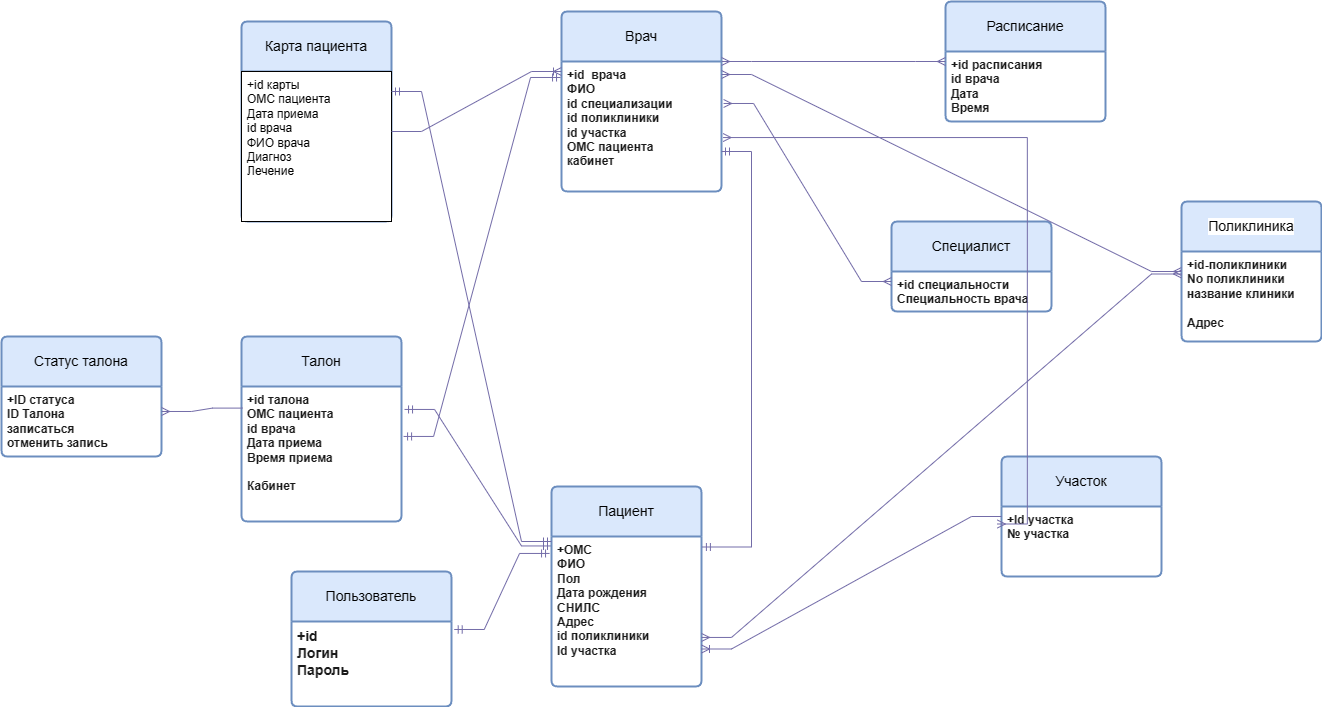

The diagram above was exported from draw.io. Its source (the exported page's mxGraphModel, read from the mxfile embedded in the PNG):
<mxGraphModel dx="2335" dy="831" grid="1" gridSize="10" guides="1" tooltips="1" connect="1" arrows="1" fold="1" page="1" pageScale="1" pageWidth="827" pageHeight="1169" background="#FFFFFF" math="0" shadow="0">
  <root>
    <mxCell id="0" />
    <mxCell id="1" parent="0" />
    <mxCell id="jAMiKB6Rq6Zm9uy4Rmn1-38" value="" style="edgeStyle=entityRelationEdgeStyle;fontSize=12;html=1;endArrow=ERmandOne;startArrow=ERmandOne;rounded=0;strokeColor=#736CA8;fontColor=default;exitX=1.019;exitY=0.17;exitDx=0;exitDy=0;exitPerimeter=0;entryX=0;entryY=0.063;entryDx=0;entryDy=0;entryPerimeter=0;labelBackgroundColor=none;" parent="1" source="jAMiKB6Rq6Zm9uy4Rmn1-28" target="jAMiKB6Rq6Zm9uy4Rmn1-14" edge="1">
      <mxGeometry width="100" height="100" relative="1" as="geometry">
        <mxPoint x="70" y="577.5" as="sourcePoint" />
        <mxPoint x="170" y="722.5" as="targetPoint" />
        <Array as="points">
          <mxPoint x="160" y="572.5" />
          <mxPoint x="180" y="712.5" />
        </Array>
      </mxGeometry>
    </mxCell>
    <mxCell id="jAMiKB6Rq6Zm9uy4Rmn1-5" value="Пользователь" style="swimlane;childLayout=stackLayout;horizontal=1;startSize=50;horizontalStack=0;rounded=1;fontSize=14;fontStyle=0;strokeWidth=2;resizeParent=0;resizeLast=1;shadow=0;dashed=0;align=center;arcSize=4;whiteSpace=wrap;html=1;strokeColor=#6c8ebf;fillColor=#dae8fc;labelBackgroundColor=none;" parent="1" vertex="1">
      <mxGeometry x="-240" y="740" width="160" height="135" as="geometry" />
    </mxCell>
    <mxCell id="jAMiKB6Rq6Zm9uy4Rmn1-6" value="&lt;font style=&quot;font-size: 14px;&quot;&gt;&lt;b&gt;+id&lt;br&gt;Логин&lt;br&gt;Пароль&lt;/b&gt;&lt;br&gt;&lt;/font&gt;" style="align=left;strokeColor=none;fillColor=none;spacingLeft=4;fontSize=12;verticalAlign=top;resizable=0;rotatable=0;part=1;html=1;fontColor=#1A1A1A;labelBackgroundColor=none;" parent="jAMiKB6Rq6Zm9uy4Rmn1-5" vertex="1">
      <mxGeometry y="50" width="160" height="85" as="geometry" />
    </mxCell>
    <mxCell id="jAMiKB6Rq6Zm9uy4Rmn1-13" value="Пациент" style="swimlane;childLayout=stackLayout;horizontal=1;startSize=50;horizontalStack=0;rounded=1;fontSize=14;fontStyle=0;strokeWidth=2;resizeParent=0;resizeLast=1;shadow=0;dashed=0;align=center;arcSize=4;whiteSpace=wrap;html=1;labelBackgroundColor=none;fillColor=#dae8fc;strokeColor=#6c8ebf;" parent="1" vertex="1">
      <mxGeometry x="20" y="655" width="150" height="200" as="geometry" />
    </mxCell>
    <mxCell id="jAMiKB6Rq6Zm9uy4Rmn1-14" value="&lt;b&gt;+ОМС&lt;br&gt;ФИО&lt;br&gt;Пол&lt;br&gt;Дата рождения&lt;br&gt;СНИЛС&lt;br&gt;Адрес&lt;br&gt;id поликлиники&lt;br&gt;Id участка&lt;br&gt;&lt;br&gt;&lt;/b&gt;" style="align=left;strokeColor=none;fillColor=none;spacingLeft=4;fontSize=12;verticalAlign=top;resizable=0;rotatable=0;part=1;html=1;fontColor=#1A1A1A;labelBackgroundColor=none;" parent="jAMiKB6Rq6Zm9uy4Rmn1-13" vertex="1">
      <mxGeometry y="50" width="150" height="150" as="geometry" />
    </mxCell>
    <mxCell id="jAMiKB6Rq6Zm9uy4Rmn1-15" value="Поликлиника" style="swimlane;childLayout=stackLayout;horizontal=1;startSize=50;horizontalStack=0;rounded=1;fontSize=14;fontStyle=0;strokeWidth=2;resizeParent=0;resizeLast=1;shadow=0;dashed=0;align=center;arcSize=4;whiteSpace=wrap;html=1;strokeColor=#6c8ebf;fillColor=#dae8fc;labelBackgroundColor=#FFFFFF;gradientColor=none;" parent="1" vertex="1">
      <mxGeometry x="650" y="370" width="140" height="140" as="geometry" />
    </mxCell>
    <mxCell id="jAMiKB6Rq6Zm9uy4Rmn1-16" value="&lt;b&gt;+id-поликлиники&lt;br&gt;No поликлиники &lt;br&gt;название клиники&lt;br&gt;&lt;br&gt;Адрес&lt;/b&gt;" style="align=left;strokeColor=none;fillColor=none;spacingLeft=4;fontSize=12;verticalAlign=top;resizable=0;rotatable=0;part=1;html=1;fontColor=#1A1A1A;labelBackgroundColor=none;" parent="jAMiKB6Rq6Zm9uy4Rmn1-15" vertex="1">
      <mxGeometry y="50" width="140" height="90" as="geometry" />
    </mxCell>
    <mxCell id="jAMiKB6Rq6Zm9uy4Rmn1-17" value="Участок" style="swimlane;childLayout=stackLayout;horizontal=1;startSize=50;horizontalStack=0;rounded=1;fontSize=14;fontStyle=0;strokeWidth=2;resizeParent=0;resizeLast=1;shadow=0;dashed=0;align=center;arcSize=4;whiteSpace=wrap;html=1;strokeColor=#6c8ebf;fillColor=#dae8fc;labelBackgroundColor=none;" parent="1" vertex="1">
      <mxGeometry x="470" y="625" width="160" height="120" as="geometry" />
    </mxCell>
    <mxCell id="jAMiKB6Rq6Zm9uy4Rmn1-18" value="&lt;b&gt;+Id участка&lt;br&gt;№ участка&lt;/b&gt;" style="align=left;strokeColor=none;fillColor=none;spacingLeft=4;fontSize=12;verticalAlign=top;resizable=0;rotatable=0;part=1;html=1;fontColor=#1A1A1A;labelBackgroundColor=none;" parent="jAMiKB6Rq6Zm9uy4Rmn1-17" vertex="1">
      <mxGeometry y="50" width="160" height="70" as="geometry" />
    </mxCell>
    <mxCell id="jAMiKB6Rq6Zm9uy4Rmn1-21" value="Специалист" style="swimlane;childLayout=stackLayout;horizontal=1;startSize=50;horizontalStack=0;rounded=1;fontSize=14;fontStyle=0;strokeWidth=2;resizeParent=0;resizeLast=1;shadow=0;dashed=0;align=center;arcSize=4;whiteSpace=wrap;html=1;strokeColor=#6c8ebf;fillColor=#dae8fc;labelBackgroundColor=none;" parent="1" vertex="1">
      <mxGeometry x="360" y="390" width="160" height="90" as="geometry" />
    </mxCell>
    <mxCell id="jAMiKB6Rq6Zm9uy4Rmn1-22" value="&lt;b&gt;+id специальности&lt;br&gt;Специальность врача&lt;/b&gt;" style="align=left;strokeColor=none;fillColor=none;spacingLeft=4;fontSize=12;verticalAlign=top;resizable=0;rotatable=0;part=1;html=1;fontColor=#1A1A1A;labelBackgroundColor=none;" parent="jAMiKB6Rq6Zm9uy4Rmn1-21" vertex="1">
      <mxGeometry y="50" width="160" height="40" as="geometry" />
    </mxCell>
    <mxCell id="jAMiKB6Rq6Zm9uy4Rmn1-23" value="Расписание" style="swimlane;childLayout=stackLayout;horizontal=1;startSize=50;horizontalStack=0;rounded=1;fontSize=14;fontStyle=0;strokeWidth=2;resizeParent=0;resizeLast=1;shadow=0;dashed=0;align=center;arcSize=4;whiteSpace=wrap;html=1;strokeColor=#6c8ebf;fillColor=#dae8fc;labelBackgroundColor=none;" parent="1" vertex="1">
      <mxGeometry x="414" y="170" width="160" height="120" as="geometry" />
    </mxCell>
    <mxCell id="jAMiKB6Rq6Zm9uy4Rmn1-24" value="&lt;b&gt;+id расписания&lt;br&gt;id врача&lt;br&gt;Дата&lt;br&gt;Время&lt;/b&gt;" style="align=left;strokeColor=none;fillColor=none;spacingLeft=4;fontSize=12;verticalAlign=top;resizable=0;rotatable=0;part=1;html=1;fontColor=#1A1A1A;labelBackgroundColor=none;" parent="jAMiKB6Rq6Zm9uy4Rmn1-23" vertex="1">
      <mxGeometry y="50" width="160" height="70" as="geometry" />
    </mxCell>
    <mxCell id="jAMiKB6Rq6Zm9uy4Rmn1-25" value="Врач" style="swimlane;childLayout=stackLayout;horizontal=1;startSize=50;horizontalStack=0;rounded=1;fontSize=14;fontStyle=0;strokeWidth=2;resizeParent=0;resizeLast=1;shadow=0;dashed=0;align=center;arcSize=4;whiteSpace=wrap;html=1;strokeColor=#6c8ebf;fillColor=#dae8fc;labelBackgroundColor=none;" parent="1" vertex="1">
      <mxGeometry x="30" y="180" width="160" height="180" as="geometry" />
    </mxCell>
    <mxCell id="jAMiKB6Rq6Zm9uy4Rmn1-26" value="&lt;b&gt;+id&amp;nbsp; врача&lt;br&gt;ФИО&lt;br&gt;id специализации&lt;br&gt;id поликлиники&lt;br&gt;id участка&lt;br&gt;OMC пациента&lt;br&gt;кабинет&lt;/b&gt;" style="align=left;strokeColor=none;fillColor=none;spacingLeft=4;fontSize=12;verticalAlign=top;resizable=0;rotatable=0;part=1;html=1;fontColor=#1A1A1A;labelBackgroundColor=none;" parent="jAMiKB6Rq6Zm9uy4Rmn1-25" vertex="1">
      <mxGeometry y="50" width="160" height="130" as="geometry" />
    </mxCell>
    <mxCell id="jAMiKB6Rq6Zm9uy4Rmn1-27" value="Талон" style="swimlane;childLayout=stackLayout;horizontal=1;startSize=50;horizontalStack=0;rounded=1;fontSize=14;fontStyle=0;strokeWidth=2;resizeParent=0;resizeLast=1;shadow=0;dashed=0;align=center;arcSize=4;whiteSpace=wrap;html=1;strokeColor=#6c8ebf;fillColor=#dae8fc;labelBackgroundColor=none;" parent="1" vertex="1">
      <mxGeometry x="-290" y="505" width="160" height="185" as="geometry" />
    </mxCell>
    <mxCell id="jAMiKB6Rq6Zm9uy4Rmn1-28" value="&lt;b&gt;+id талона&lt;br&gt;OMC пациента&lt;br&gt;id врача&lt;br&gt;Дата приема &lt;br&gt;Время приема&lt;br&gt;&lt;br&gt;Кабинет&lt;/b&gt;" style="align=left;strokeColor=none;fillColor=none;spacingLeft=4;fontSize=12;verticalAlign=top;resizable=0;rotatable=0;part=1;html=1;fontColor=#1A1A1A;labelBackgroundColor=none;" parent="jAMiKB6Rq6Zm9uy4Rmn1-27" vertex="1">
      <mxGeometry y="50" width="160" height="135" as="geometry" />
    </mxCell>
    <mxCell id="jAMiKB6Rq6Zm9uy4Rmn1-29" value="Статус талона" style="swimlane;childLayout=stackLayout;horizontal=1;startSize=50;horizontalStack=0;rounded=1;fontSize=14;fontStyle=0;strokeWidth=2;resizeParent=0;resizeLast=1;shadow=0;dashed=0;align=center;arcSize=4;whiteSpace=wrap;html=1;strokeColor=#6c8ebf;fillColor=#dae8fc;labelBackgroundColor=none;" parent="1" vertex="1">
      <mxGeometry x="-530" y="505" width="160" height="120" as="geometry" />
    </mxCell>
    <mxCell id="jAMiKB6Rq6Zm9uy4Rmn1-30" value="&lt;b&gt;+ID статуса&lt;br&gt;ID Талона&lt;br&gt;записаться&lt;br&gt;отменить запись&lt;/b&gt;" style="align=left;strokeColor=none;fillColor=none;spacingLeft=4;fontSize=12;verticalAlign=top;resizable=0;rotatable=0;part=1;html=1;fontColor=#1A1A1A;labelBackgroundColor=none;" parent="jAMiKB6Rq6Zm9uy4Rmn1-29" vertex="1">
      <mxGeometry y="50" width="160" height="70" as="geometry" />
    </mxCell>
    <mxCell id="jAMiKB6Rq6Zm9uy4Rmn1-33" value="" style="edgeStyle=entityRelationEdgeStyle;fontSize=12;html=1;endArrow=ERmandOne;startArrow=ERmandOne;rounded=0;strokeColor=#736CA8;fontColor=default;entryX=-0.013;entryY=0.113;entryDx=0;entryDy=0;entryPerimeter=0;exitX=1.017;exitY=0.094;exitDx=0;exitDy=0;exitPerimeter=0;labelBackgroundColor=none;" parent="1" target="jAMiKB6Rq6Zm9uy4Rmn1-14" edge="1" source="jAMiKB6Rq6Zm9uy4Rmn1-6">
      <mxGeometry width="100" height="100" relative="1" as="geometry">
        <mxPoint x="-70" y="800" as="sourcePoint" />
        <mxPoint x="176.96" y="745" as="targetPoint" />
        <Array as="points">
          <mxPoint x="6.96" y="885" />
          <mxPoint x="-13.04" y="885" />
        </Array>
      </mxGeometry>
    </mxCell>
    <mxCell id="jAMiKB6Rq6Zm9uy4Rmn1-39" value="" style="edgeStyle=entityRelationEdgeStyle;fontSize=12;html=1;endArrow=ERmany;rounded=0;strokeColor=#736CA8;fontColor=default;exitX=0.006;exitY=0.16;exitDx=0;exitDy=0;exitPerimeter=0;entryX=1;entryY=0.357;entryDx=0;entryDy=0;entryPerimeter=0;labelBackgroundColor=none;" parent="1" source="jAMiKB6Rq6Zm9uy4Rmn1-28" target="jAMiKB6Rq6Zm9uy4Rmn1-30" edge="1">
      <mxGeometry width="100" height="100" relative="1" as="geometry">
        <mxPoint x="20" y="620" as="sourcePoint" />
        <mxPoint x="-80" y="720" as="targetPoint" />
        <Array as="points">
          <mxPoint x="-20" y="650" />
          <mxPoint x="-20" y="500" />
        </Array>
      </mxGeometry>
    </mxCell>
    <mxCell id="jAMiKB6Rq6Zm9uy4Rmn1-45" value="" style="edgeStyle=entityRelationEdgeStyle;fontSize=12;html=1;endArrow=ERoneToMany;rounded=0;strokeColor=#736CA8;fontColor=default;entryX=1;entryY=0.75;entryDx=0;entryDy=0;exitX=0;exitY=0.5;exitDx=0;exitDy=0;labelBackgroundColor=none;" parent="1" source="jAMiKB6Rq6Zm9uy4Rmn1-17" target="jAMiKB6Rq6Zm9uy4Rmn1-14" edge="1">
      <mxGeometry width="100" height="100" relative="1" as="geometry">
        <mxPoint x="370" y="640" as="sourcePoint" />
        <mxPoint x="190" y="650" as="targetPoint" />
        <Array as="points">
          <mxPoint x="410" y="630" />
          <mxPoint x="410" y="640" />
          <mxPoint x="400" y="630" />
          <mxPoint x="410" y="640" />
          <mxPoint x="390" y="700" />
          <mxPoint x="360" y="680" />
          <mxPoint x="400" y="700" />
          <mxPoint x="390" y="690" />
          <mxPoint x="400" y="680" />
          <mxPoint x="390" y="690" />
        </Array>
      </mxGeometry>
    </mxCell>
    <mxCell id="jAMiKB6Rq6Zm9uy4Rmn1-51" value="" style="edgeStyle=entityRelationEdgeStyle;fontSize=12;html=1;endArrow=ERmany;startArrow=ERmany;rounded=0;strokeColor=#736CA8;fontColor=default;entryX=0;entryY=0.25;entryDx=0;entryDy=0;exitX=1;exitY=0.673;exitDx=0;exitDy=0;exitPerimeter=0;labelBackgroundColor=none;" parent="1" source="jAMiKB6Rq6Zm9uy4Rmn1-14" target="jAMiKB6Rq6Zm9uy4Rmn1-16" edge="1">
      <mxGeometry width="100" height="100" relative="1" as="geometry">
        <mxPoint x="390" y="848" as="sourcePoint" />
        <mxPoint x="480" y="620" as="targetPoint" />
      </mxGeometry>
    </mxCell>
    <mxCell id="jAMiKB6Rq6Zm9uy4Rmn1-52" value="" style="edgeStyle=entityRelationEdgeStyle;fontSize=12;html=1;endArrow=ERmany;startArrow=ERmany;rounded=0;strokeColor=#736CA8;fontColor=default;entryX=1;entryY=0.1;entryDx=0;entryDy=0;entryPerimeter=0;exitX=0;exitY=0.5;exitDx=0;exitDy=0;labelBackgroundColor=none;" parent="1" source="jAMiKB6Rq6Zm9uy4Rmn1-15" target="jAMiKB6Rq6Zm9uy4Rmn1-26" edge="1">
      <mxGeometry width="100" height="100" relative="1" as="geometry">
        <mxPoint x="380" y="540" as="sourcePoint" />
        <mxPoint x="480" y="440" as="targetPoint" />
      </mxGeometry>
    </mxCell>
    <mxCell id="jAMiKB6Rq6Zm9uy4Rmn1-53" value="" style="edgeStyle=entityRelationEdgeStyle;fontSize=12;html=1;endArrow=ERmany;startArrow=ERmany;rounded=0;strokeColor=#736CA8;fontColor=default;entryX=0;entryY=0.25;entryDx=0;entryDy=0;exitX=1.013;exitY=0.323;exitDx=0;exitDy=0;exitPerimeter=0;labelBackgroundColor=none;" parent="1" source="jAMiKB6Rq6Zm9uy4Rmn1-26" target="jAMiKB6Rq6Zm9uy4Rmn1-22" edge="1">
      <mxGeometry width="100" height="100" relative="1" as="geometry">
        <mxPoint x="400" y="390" as="sourcePoint" />
        <mxPoint x="500" y="290" as="targetPoint" />
        <Array as="points">
          <mxPoint x="390" y="360" />
        </Array>
      </mxGeometry>
    </mxCell>
    <mxCell id="jAMiKB6Rq6Zm9uy4Rmn1-54" value="" style="edgeStyle=entityRelationEdgeStyle;fontSize=12;html=1;endArrow=ERmany;startArrow=ERmany;rounded=0;strokeColor=#736CA8;fontColor=default;entryX=0;entryY=0.5;entryDx=0;entryDy=0;exitX=1;exitY=0;exitDx=0;exitDy=0;labelBackgroundColor=none;" parent="1" source="jAMiKB6Rq6Zm9uy4Rmn1-26" target="jAMiKB6Rq6Zm9uy4Rmn1-23" edge="1">
      <mxGeometry width="100" height="100" relative="1" as="geometry">
        <mxPoint x="200" y="240" as="sourcePoint" />
        <mxPoint x="500" y="290" as="targetPoint" />
        <Array as="points">
          <mxPoint x="190" y="250" />
        </Array>
      </mxGeometry>
    </mxCell>
    <mxCell id="jAMiKB6Rq6Zm9uy4Rmn1-60" value="" style="edgeStyle=entityRelationEdgeStyle;fontSize=12;html=1;endArrow=ERmandOne;startArrow=ERmandOne;rounded=0;strokeColor=#736CA8;fontColor=default;entryX=-0.006;entryY=0.123;entryDx=0;entryDy=0;entryPerimeter=0;exitX=1.013;exitY=0.37;exitDx=0;exitDy=0;exitPerimeter=0;labelBackgroundColor=none;" parent="1" source="jAMiKB6Rq6Zm9uy4Rmn1-28" target="jAMiKB6Rq6Zm9uy4Rmn1-26" edge="1">
      <mxGeometry width="100" height="100" relative="1" as="geometry">
        <mxPoint x="80" y="560" as="sourcePoint" />
        <mxPoint x="180" y="460" as="targetPoint" />
      </mxGeometry>
    </mxCell>
    <mxCell id="jAMiKB6Rq6Zm9uy4Rmn1-65" value="" style="edgeStyle=entityRelationEdgeStyle;fontSize=12;html=1;endArrow=ERmandOne;startArrow=ERmandOne;rounded=0;strokeColor=#736CA8;fontColor=default;entryX=1.006;entryY=0.07;entryDx=0;entryDy=0;entryPerimeter=0;labelBackgroundColor=none;" parent="1" target="jAMiKB6Rq6Zm9uy4Rmn1-14" edge="1">
      <mxGeometry width="100" height="100" relative="1" as="geometry">
        <mxPoint x="190" y="320" as="sourcePoint" />
        <mxPoint x="440" y="760" as="targetPoint" />
        <Array as="points">
          <mxPoint x="410" y="671.21" />
          <mxPoint x="420" y="651.21" />
          <mxPoint x="410" y="550" />
          <mxPoint x="420" y="650" />
        </Array>
      </mxGeometry>
    </mxCell>
    <mxCell id="jAMiKB6Rq6Zm9uy4Rmn1-67" value="" style="edgeStyle=entityRelationEdgeStyle;fontSize=12;html=1;endArrow=ERmany;startArrow=ERmany;rounded=0;strokeColor=#736CA8;fontColor=default;entryX=1.01;entryY=0.585;entryDx=0;entryDy=0;entryPerimeter=0;exitX=0;exitY=0.25;exitDx=0;exitDy=0;labelBackgroundColor=none;" parent="1" target="jAMiKB6Rq6Zm9uy4Rmn1-26" edge="1">
      <mxGeometry width="100" height="100" relative="1" as="geometry">
        <mxPoint x="465.84" y="692.5" as="sourcePoint" />
        <mxPoint x="189.99999999999986" y="305.53" as="targetPoint" />
        <Array as="points">
          <mxPoint x="325.84" y="570" />
        </Array>
      </mxGeometry>
    </mxCell>
    <mxCell id="tcoIsDw-HjQaf__cOvDv-2" value="Карта пациента" style="swimlane;childLayout=stackLayout;horizontal=1;startSize=50;horizontalStack=0;rounded=1;fontSize=14;fontStyle=0;strokeWidth=2;resizeParent=0;resizeLast=1;shadow=0;dashed=0;align=center;arcSize=4;whiteSpace=wrap;html=1;strokeColor=#6c8ebf;fillColor=#dae8fc;" vertex="1" parent="1">
      <mxGeometry x="-290" y="190" width="150" height="200" as="geometry" />
    </mxCell>
    <mxCell id="tcoIsDw-HjQaf__cOvDv-3" value="+id карты&lt;br&gt;&lt;font&gt;&lt;font&gt;&lt;font&gt;ОМС пациента&amp;nbsp;&lt;br&gt;&lt;/font&gt;&lt;font&gt;Дата приема&lt;br&gt;&lt;font&gt;id врача&lt;/font&gt;&lt;br&gt;&lt;/font&gt;&lt;font&gt;ФИО врача&lt;/font&gt;&lt;br&gt;&lt;/font&gt;&lt;font&gt;Диагноз&lt;br&gt;&lt;/font&gt;&lt;font&gt;Лечение&lt;/font&gt;&lt;br&gt;&lt;/font&gt;" style="align=left;spacingLeft=4;fontSize=12;verticalAlign=top;resizable=0;rotatable=0;part=1;html=1;" vertex="1" parent="tcoIsDw-HjQaf__cOvDv-2">
      <mxGeometry y="50" width="150" height="150" as="geometry" />
    </mxCell>
    <mxCell id="tcoIsDw-HjQaf__cOvDv-6" value="" style="edgeStyle=entityRelationEdgeStyle;fontSize=12;html=1;endArrow=ERmandOne;startArrow=ERmandOne;rounded=0;strokeColor=#736CA8;fontColor=#1A1A1A;" edge="1" parent="1">
      <mxGeometry width="100" height="100" relative="1" as="geometry">
        <mxPoint x="-140" y="260" as="sourcePoint" />
        <mxPoint x="20" y="710" as="targetPoint" />
      </mxGeometry>
    </mxCell>
    <mxCell id="tcoIsDw-HjQaf__cOvDv-8" value="" style="edgeStyle=entityRelationEdgeStyle;fontSize=12;html=1;endArrow=ERoneToMany;rounded=0;strokeColor=#736CA8;fontColor=#1A1A1A;" edge="1" parent="1">
      <mxGeometry width="100" height="100" relative="1" as="geometry">
        <mxPoint x="-140" y="300" as="sourcePoint" />
        <mxPoint x="30" y="240" as="targetPoint" />
        <Array as="points">
          <mxPoint x="-170" y="-50" />
        </Array>
      </mxGeometry>
    </mxCell>
  </root>
</mxGraphModel>